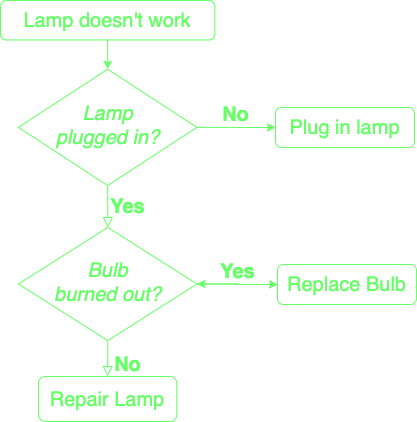

The diagram above was exported from draw.io. Its source (the exported page's mxGraphModel, read from the mxfile embedded in the PNG):
<mxGraphModel dx="823" dy="629" grid="0" gridSize="10" guides="0" tooltips="1" connect="1" arrows="1" fold="1" page="1" pageScale="1" pageWidth="827" pageHeight="1169" math="0" shadow="0">
  <root>
    <mxCell id="0" />
    <mxCell id="1" parent="0" />
    <mxCell id="2" style="edgeStyle=orthogonalEdgeStyle;rounded=0;orthogonalLoop=1;jettySize=auto;html=1;exitX=0.5;exitY=1;exitDx=0;exitDy=0;entryX=0.5;entryY=0;entryDx=0;entryDy=0;strokeColor=#66FF66;fontSize=12;fontColor=#66FF66;" edge="1" source="3" target="5" parent="1">
      <mxGeometry relative="1" as="geometry" />
    </mxCell>
    <mxCell id="3" value="&lt;font style=&quot;font-size: 20px&quot;&gt;Lamp doesn't work&lt;/font&gt;" style="rounded=1;whiteSpace=wrap;html=1;fontSize=12;glass=0;strokeWidth=1;shadow=0;fillColor=none;fontColor=#66FF66;strokeColor=#66FF66;" vertex="1" parent="1">
      <mxGeometry x="20" y="52" width="214.29" height="39.43" as="geometry" />
    </mxCell>
    <mxCell id="4" value="&lt;b style=&quot;font-size: 20px;&quot;&gt;No&lt;/b&gt;" style="edgeStyle=orthogonalEdgeStyle;rounded=0;orthogonalLoop=1;jettySize=auto;html=1;exitX=1;exitY=0.5;exitDx=0;exitDy=0;entryX=0;entryY=0.5;entryDx=0;entryDy=0;strokeColor=#66FF66;fontSize=12;fontColor=#66FF66;labelBackgroundColor=none;" edge="1" source="5" target="6" parent="1">
      <mxGeometry x="-0.0016" y="13" relative="1" as="geometry">
        <mxPoint as="offset" />
      </mxGeometry>
    </mxCell>
    <mxCell id="5" value="&lt;font style=&quot;font-size: 20px&quot;&gt;&lt;i&gt;Lamp&lt;br&gt;plugged in?&lt;/i&gt;&lt;/font&gt;" style="rhombus;whiteSpace=wrap;html=1;shadow=0;fontFamily=Helvetica;fontSize=12;align=center;strokeWidth=1;spacing=6;spacingTop=-4;fillColor=none;fontColor=#66FF66;strokeColor=#66FF66;" vertex="1" parent="1">
      <mxGeometry x="37.86" y="120.71" width="178.57" height="116.29" as="geometry" />
    </mxCell>
    <mxCell id="6" value="&lt;font style=&quot;font-size: 20px&quot;&gt;Plug in lamp&lt;/font&gt;" style="rounded=1;whiteSpace=wrap;html=1;fontSize=12;glass=0;strokeWidth=1;shadow=0;fillColor=none;fontColor=#66FF66;strokeColor=#66FF66;" vertex="1" parent="1">
      <mxGeometry x="295.00428571428574" y="158.99897435897435" width="139" height="40" as="geometry" />
    </mxCell>
    <mxCell id="7" style="edgeStyle=orthogonalEdgeStyle;rounded=0;orthogonalLoop=1;jettySize=auto;html=1;exitX=1;exitY=0.5;exitDx=0;exitDy=0;entryX=0;entryY=0.5;entryDx=0;entryDy=0;strokeColor=#66FF66;fontSize=12;fontColor=#66FF66;" edge="1" source="8" target="13" parent="1">
      <mxGeometry relative="1" as="geometry" />
    </mxCell>
    <mxCell id="8" value="&lt;font style=&quot;font-size: 20px&quot;&gt;&lt;i&gt;Bulb&lt;br&gt;burned out?&lt;/i&gt;&lt;/font&gt;" style="rhombus;whiteSpace=wrap;html=1;shadow=0;fontFamily=Helvetica;fontSize=12;align=center;strokeWidth=1;spacing=6;spacingTop=-4;fillColor=none;fontColor=#66FF66;strokeColor=#66FF66;" vertex="1" parent="1">
      <mxGeometry x="38" y="279" width="178.57" height="113" as="geometry" />
    </mxCell>
    <mxCell id="9" value="&lt;font style=&quot;font-size: 20px&quot;&gt;&lt;b&gt;Yes&lt;/b&gt;&lt;/font&gt;" style="rounded=0;html=1;jettySize=auto;orthogonalLoop=1;fontSize=12;endArrow=block;endFill=0;endSize=8;strokeWidth=1;shadow=0;labelBackgroundColor=none;edgeStyle=orthogonalEdgeStyle;fillColor=none;fontColor=#66FF66;strokeColor=#66FF66;" edge="1" source="5" target="8" parent="1">
      <mxGeometry y="20" relative="1" as="geometry">
        <mxPoint as="offset" />
      </mxGeometry>
    </mxCell>
    <mxCell id="10" value="&lt;font style=&quot;font-size: 20px&quot;&gt;Repair Lamp&lt;/font&gt;" style="rounded=1;whiteSpace=wrap;html=1;fontSize=12;glass=0;strokeWidth=1;shadow=0;fillColor=none;fontColor=#66FF66;strokeColor=#66FF66;" vertex="1" parent="1">
      <mxGeometry x="58" y="428" width="138.29" height="45" as="geometry" />
    </mxCell>
    <mxCell id="11" value="&lt;font style=&quot;font-size: 20px&quot;&gt;&lt;b&gt;No&lt;/b&gt;&lt;/font&gt;" style="rounded=0;html=1;jettySize=auto;orthogonalLoop=1;fontSize=12;endArrow=block;endFill=0;endSize=8;strokeWidth=1;shadow=0;labelBackgroundColor=none;edgeStyle=orthogonalEdgeStyle;fillColor=none;fontColor=#66FF66;strokeColor=#66FF66;" edge="1" source="8" target="10" parent="1">
      <mxGeometry x="0.3333" y="20" relative="1" as="geometry">
        <mxPoint as="offset" />
      </mxGeometry>
    </mxCell>
    <mxCell id="12" value="&lt;b style=&quot;font-size: 20px;&quot;&gt;Yes&lt;/b&gt;" style="edgeStyle=orthogonalEdgeStyle;rounded=0;orthogonalLoop=1;jettySize=auto;html=1;strokeColor=#66FF66;fontSize=12;fontColor=#66FF66;labelBackgroundColor=none;" edge="1" source="13" target="8" parent="1">
      <mxGeometry x="0.0058" y="-13" relative="1" as="geometry">
        <mxPoint as="offset" />
      </mxGeometry>
    </mxCell>
    <mxCell id="13" value="&lt;font style=&quot;font-size: 20px&quot;&gt;Replace Bulb&lt;/font&gt;" style="rounded=1;whiteSpace=wrap;html=1;fontSize=12;glass=0;strokeWidth=1;shadow=0;fillColor=none;fontColor=#66FF66;strokeColor=#66FF66;" vertex="1" parent="1">
      <mxGeometry x="297" y="316" width="139" height="40" as="geometry" />
    </mxCell>
    <mxCell id="14" style="edgeStyle=orthogonalEdgeStyle;rounded=0;orthogonalLoop=1;jettySize=auto;html=1;exitX=0.5;exitY=1;exitDx=0;exitDy=0;strokeColor=#66FF66;fontSize=12;fontColor=#66FF66;" edge="1" source="8" target="8" parent="1">
      <mxGeometry relative="1" as="geometry" />
    </mxCell>
  </root>
</mxGraphModel>